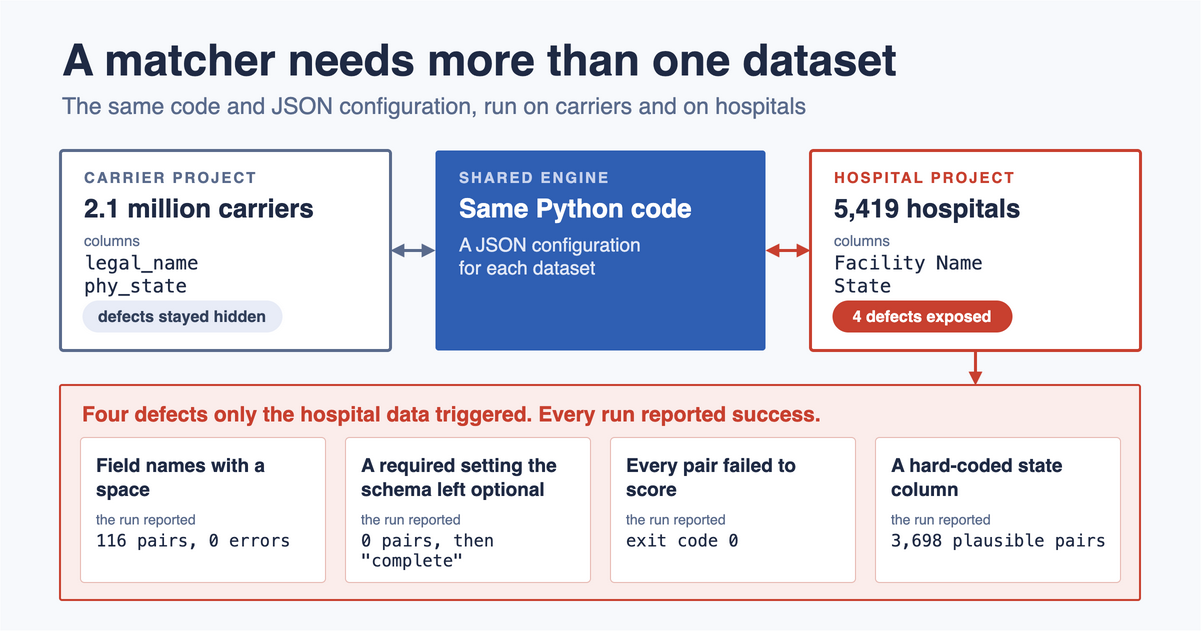

The diagram above was exported from draw.io. Its source (the exported page's mxGraphModel, read from the mxfile embedded in the PNG):
<mxGraphModel dx="1200" dy="630" grid="1" gridSize="10" page="1" pageWidth="1200" pageHeight="630" math="0" shadow="0">
  <root>
    <mxCell id="0" />
    <mxCell id="1" parent="0" />
    <mxCell id="bg" value="" style="rounded=0;whiteSpace=wrap;html=1;fillColor=#F7F9FC;strokeColor=none;" vertex="1" parent="1">
      <mxGeometry x="0" y="0" width="1200" height="630" as="geometry" />
    </mxCell>
    <mxCell id="title" value="A matcher needs more than one dataset" style="text;html=1;fontFamily=Helvetica;fontSize=44;fontStyle=1;fontColor=#1F2A44;align=left;verticalAlign=middle;" vertex="1" parent="1">
      <mxGeometry x="60" y="30" width="1080" height="60" as="geometry" />
    </mxCell>
    <mxCell id="subtitle" value="The same code and JSON configuration, run on carriers and on hospitals" style="text;html=1;fontFamily=Helvetica;fontSize=23;fontColor=#5A6B8C;align=left;verticalAlign=middle;" vertex="1" parent="1">
      <mxGeometry x="60" y="88" width="1080" height="36" as="geometry" />
    </mxCell>
    <mxCell id="carrier" value="&lt;div style=&quot;font-size:15px;color:#5A6B8C;letter-spacing:2px;font-weight:bold&quot;&gt;CARRIER PROJECT&lt;/div&gt;&lt;div style=&quot;font-size:26px;font-weight:bold;margin-top:6px&quot;&gt;2.1 million carriers&lt;/div&gt;&lt;div style=&quot;font-size:15px;color:#5A6B8C;margin-top:8px&quot;&gt;columns&lt;/div&gt;&lt;div style=&quot;font-family:Menlo,monospace;font-size:19px;margin-top:2px&quot;&gt;legal_name&lt;br&gt;phy_state&lt;/div&gt;" style="rounded=1;arcSize=6;absoluteArcSize=1;whiteSpace=wrap;html=1;fontFamily=Helvetica;fillColor=#FFFFFF;strokeWidth=3;align=left;verticalAlign=top;spacingLeft=22;spacingTop=12;fontColor=#1F2A44;strokeColor=#5A6B8C;" vertex="1" parent="1">
      <mxGeometry x="60" y="150" width="330" height="200" as="geometry" />
    </mxCell>
    <mxCell id="carrier_badge" value="defects stayed hidden" style="rounded=1;arcSize=50;whiteSpace=wrap;html=1;fontFamily=Helvetica;strokeColor=none;fontSize=16;fontStyle=1;fillColor=#E8ECF7;fontColor=#33415C;" vertex="1" parent="carrier">
      <mxGeometry x="22" y="150" width="200" height="32" as="geometry" />
    </mxCell>
    <mxCell id="engine" value="&lt;div style=&quot;font-size:15px;color:#C9D4EE;letter-spacing:2px;font-weight:bold&quot;&gt;SHARED ENGINE&lt;/div&gt;&lt;div style=&quot;font-size:26px;font-weight:bold;margin-top:6px&quot;&gt;Same Python code&lt;/div&gt;&lt;div style=&quot;font-size:19px;margin-top:10px;color:#E3E9F7&quot;&gt;A JSON configuration&lt;br&gt;for each dataset&lt;/div&gt;" style="rounded=1;arcSize=6;absoluteArcSize=1;whiteSpace=wrap;html=1;fontFamily=Helvetica;fillColor=#2F5FB3;strokeColor=none;align=left;verticalAlign=top;spacingLeft=22;spacingTop=12;fontColor=#FFFFFF;" vertex="1" parent="1">
      <mxGeometry x="435" y="150" width="330" height="200" as="geometry" />
    </mxCell>
    <mxCell id="hospital" value="&lt;div style=&quot;font-size:15px;color:#C8402F;letter-spacing:2px;font-weight:bold&quot;&gt;HOSPITAL PROJECT&lt;/div&gt;&lt;div style=&quot;font-size:26px;font-weight:bold;margin-top:6px&quot;&gt;5,419 hospitals&lt;/div&gt;&lt;div style=&quot;font-size:15px;color:#5A6B8C;margin-top:8px&quot;&gt;columns&lt;/div&gt;&lt;div style=&quot;font-family:Menlo,monospace;font-size:19px;margin-top:2px&quot;&gt;Facility Name&lt;br&gt;State&lt;/div&gt;" style="rounded=1;arcSize=6;absoluteArcSize=1;whiteSpace=wrap;html=1;fontFamily=Helvetica;fillColor=#FFFFFF;strokeWidth=3;align=left;verticalAlign=top;spacingLeft=22;spacingTop=12;fontColor=#1F2A44;strokeColor=#C8402F;" vertex="1" parent="1">
      <mxGeometry x="810" y="150" width="330" height="200" as="geometry" />
    </mxCell>
    <mxCell id="hospital_badge" value="4 defects exposed" style="rounded=1;arcSize=50;whiteSpace=wrap;html=1;fontFamily=Helvetica;strokeColor=none;fontSize=16;fontStyle=1;fillColor=#C8402F;fontColor=#FFFFFF;" vertex="1" parent="hospital">
      <mxGeometry x="22" y="150" width="180" height="32" as="geometry" />
    </mxCell>
    <mxCell id="eCar" value="" edge="1" parent="1" source="carrier" target="engine" style="edgeStyle=orthogonalEdgeStyle;rounded=1;html=1;strokeColor=#5A6B8C;strokeWidth=3;endArrow=block;endFill=1;exitX=1;exitY=0.5;entryX=0;entryY=0.5;startArrow=block;startFill=1;">
      <mxGeometry relative="1" as="geometry" />
    </mxCell>
    <mxCell id="eHos" value="" edge="1" parent="1" source="hospital" target="engine" style="edgeStyle=orthogonalEdgeStyle;rounded=1;html=1;strokeColor=#C8402F;strokeWidth=3;endArrow=block;endFill=1;exitX=0;exitY=0.5;entryX=1;entryY=0.5;startArrow=block;startFill=1;">
      <mxGeometry relative="1" as="geometry" />
    </mxCell>
    <mxCell id="defects" value="Four defects only the hospital data triggered. Every run reported success." style="rounded=1;arcSize=4;absoluteArcSize=1;whiteSpace=wrap;html=1;fontFamily=Helvetica;fillColor=#FBEDEB;strokeColor=#C8402F;strokeWidth=2;align=left;verticalAlign=top;spacingLeft=20;spacingTop=10;fontSize=21;fontStyle=1;fontColor=#C8402F;" vertex="1" parent="1">
      <mxGeometry x="60" y="385" width="1080" height="215" as="geometry" />
    </mxCell>
    <mxCell id="eDef" value="" edge="1" parent="1" source="hospital" target="defects" style="edgeStyle=orthogonalEdgeStyle;rounded=1;html=1;strokeColor=#C8402F;strokeWidth=3;endArrow=block;endFill=1;exitX=0.5;exitY=1;entryX=0.8472;entryY=0;">
      <mxGeometry relative="1" as="geometry" />
    </mxCell>
    <mxCell id="chip0" value="&lt;div style=&quot;font-size:19px;font-weight:bold;line-height:1.25&quot;&gt;Field names with a space&lt;/div&gt;&lt;div style=&quot;font-size:14px;color:#5A6B8C;margin-top:10px&quot;&gt;the run reported&lt;/div&gt;&lt;div style=&quot;font-family:Menlo,monospace;font-size:17px;margin-top:2px&quot;&gt;116 pairs, 0 errors&lt;/div&gt;" style="rounded=1;arcSize=8;absoluteArcSize=1;whiteSpace=wrap;html=1;fontFamily=Helvetica;fillColor=#FFFFFF;strokeColor=#E7B9B2;align=left;verticalAlign=top;spacingLeft=14;spacingTop=10;spacingRight=10;fontColor=#1F2A44;" vertex="1" parent="defects">
      <mxGeometry x="20" y="52" width="245" height="145" as="geometry" />
    </mxCell>
    <mxCell id="chip1" value="&lt;div style=&quot;font-size:19px;font-weight:bold;line-height:1.25&quot;&gt;A required setting the schema left optional&lt;/div&gt;&lt;div style=&quot;font-size:14px;color:#5A6B8C;margin-top:10px&quot;&gt;the run reported&lt;/div&gt;&lt;div style=&quot;font-family:Menlo,monospace;font-size:17px;margin-top:2px&quot;&gt;0 pairs, then &amp;quot;complete&amp;quot;&lt;/div&gt;" style="rounded=1;arcSize=8;absoluteArcSize=1;whiteSpace=wrap;html=1;fontFamily=Helvetica;fillColor=#FFFFFF;strokeColor=#E7B9B2;align=left;verticalAlign=top;spacingLeft=14;spacingTop=10;spacingRight=10;fontColor=#1F2A44;" vertex="1" parent="defects">
      <mxGeometry x="285" y="52" width="245" height="145" as="geometry" />
    </mxCell>
    <mxCell id="chip2" value="&lt;div style=&quot;font-size:19px;font-weight:bold;line-height:1.25&quot;&gt;Every pair failed to score&lt;/div&gt;&lt;div style=&quot;font-size:14px;color:#5A6B8C;margin-top:10px&quot;&gt;the run reported&lt;/div&gt;&lt;div style=&quot;font-family:Menlo,monospace;font-size:17px;margin-top:2px&quot;&gt;exit code 0&lt;/div&gt;" style="rounded=1;arcSize=8;absoluteArcSize=1;whiteSpace=wrap;html=1;fontFamily=Helvetica;fillColor=#FFFFFF;strokeColor=#E7B9B2;align=left;verticalAlign=top;spacingLeft=14;spacingTop=10;spacingRight=10;fontColor=#1F2A44;" vertex="1" parent="defects">
      <mxGeometry x="550" y="52" width="245" height="145" as="geometry" />
    </mxCell>
    <mxCell id="chip3" value="&lt;div style=&quot;font-size:19px;font-weight:bold;line-height:1.25&quot;&gt;A hard-coded state column&lt;/div&gt;&lt;div style=&quot;font-size:14px;color:#5A6B8C;margin-top:10px&quot;&gt;the run reported&lt;/div&gt;&lt;div style=&quot;font-family:Menlo,monospace;font-size:17px;margin-top:2px&quot;&gt;3,698 plausible pairs&lt;/div&gt;" style="rounded=1;arcSize=8;absoluteArcSize=1;whiteSpace=wrap;html=1;fontFamily=Helvetica;fillColor=#FFFFFF;strokeColor=#E7B9B2;align=left;verticalAlign=top;spacingLeft=14;spacingTop=10;spacingRight=10;fontColor=#1F2A44;" vertex="1" parent="defects">
      <mxGeometry x="815" y="52" width="245" height="145" as="geometry" />
    </mxCell>
  </root>
</mxGraphModel>